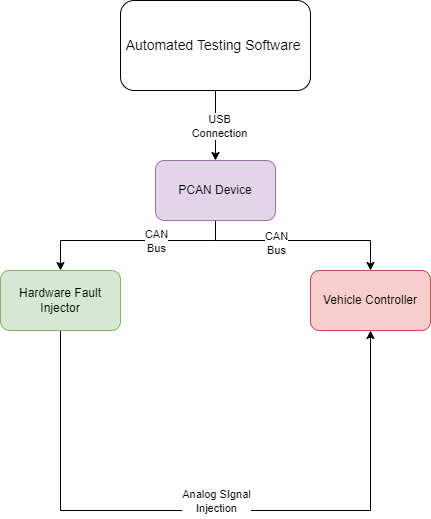

The diagram above was exported from draw.io. Its source (the exported page's mxGraphModel, read from the mxfile embedded in the PNG):
<mxGraphModel dx="1098" dy="828" grid="1" gridSize="10" guides="1" tooltips="1" connect="1" arrows="1" fold="1" page="1" pageScale="1" pageWidth="827" pageHeight="1169" math="0" shadow="0">
  <root>
    <mxCell id="0" />
    <mxCell id="1" parent="0" />
    <mxCell id="wRCD1cR3Z30sDnLN0XmB-1" value="Vehicle Controller" style="rounded=1;whiteSpace=wrap;html=1;fillColor=#f8cecc;strokeColor=#b85450;" vertex="1" parent="1">
      <mxGeometry x="530" y="380" width="120" height="60" as="geometry" />
    </mxCell>
    <mxCell id="wRCD1cR3Z30sDnLN0XmB-11" style="edgeStyle=orthogonalEdgeStyle;rounded=0;orthogonalLoop=1;jettySize=auto;html=1;exitX=0.5;exitY=1;exitDx=0;exitDy=0;entryX=0.5;entryY=1;entryDx=0;entryDy=0;" edge="1" parent="1" source="wRCD1cR3Z30sDnLN0XmB-2" target="wRCD1cR3Z30sDnLN0XmB-1">
      <mxGeometry relative="1" as="geometry">
        <Array as="points">
          <mxPoint x="280" y="620" />
          <mxPoint x="590" y="620" />
        </Array>
      </mxGeometry>
    </mxCell>
    <mxCell id="wRCD1cR3Z30sDnLN0XmB-12" value="Analog SIgnal&lt;br&gt;Injection" style="edgeLabel;html=1;align=center;verticalAlign=middle;resizable=0;points=[];" vertex="1" connectable="0" parent="wRCD1cR3Z30sDnLN0XmB-11">
      <mxGeometry x="0.164" y="2" relative="1" as="geometry">
        <mxPoint x="-55" y="-8" as="offset" />
      </mxGeometry>
    </mxCell>
    <mxCell id="wRCD1cR3Z30sDnLN0XmB-2" value="Hardware Fault Injector" style="rounded=1;whiteSpace=wrap;html=1;fillColor=#d5e8d4;strokeColor=#82b366;" vertex="1" parent="1">
      <mxGeometry x="220" y="380" width="120" height="60" as="geometry" />
    </mxCell>
    <mxCell id="wRCD1cR3Z30sDnLN0XmB-7" style="edgeStyle=orthogonalEdgeStyle;rounded=0;orthogonalLoop=1;jettySize=auto;html=1;" edge="1" parent="1" source="wRCD1cR3Z30sDnLN0XmB-3" target="wRCD1cR3Z30sDnLN0XmB-1">
      <mxGeometry relative="1" as="geometry">
        <Array as="points">
          <mxPoint x="435" y="350" />
          <mxPoint x="590" y="350" />
        </Array>
      </mxGeometry>
    </mxCell>
    <mxCell id="wRCD1cR3Z30sDnLN0XmB-8" value="CAN &lt;br&gt;Bus" style="edgeLabel;html=1;align=center;verticalAlign=middle;resizable=0;points=[];" vertex="1" connectable="0" parent="wRCD1cR3Z30sDnLN0XmB-7">
      <mxGeometry x="-0.1889" y="-2" relative="1" as="geometry">
        <mxPoint x="-3" as="offset" />
      </mxGeometry>
    </mxCell>
    <mxCell id="wRCD1cR3Z30sDnLN0XmB-9" style="edgeStyle=orthogonalEdgeStyle;rounded=0;orthogonalLoop=1;jettySize=auto;html=1;exitX=0.5;exitY=1;exitDx=0;exitDy=0;entryX=0.5;entryY=0;entryDx=0;entryDy=0;" edge="1" parent="1" source="wRCD1cR3Z30sDnLN0XmB-3" target="wRCD1cR3Z30sDnLN0XmB-2">
      <mxGeometry relative="1" as="geometry">
        <Array as="points">
          <mxPoint x="435" y="350" />
          <mxPoint x="280" y="350" />
        </Array>
      </mxGeometry>
    </mxCell>
    <mxCell id="wRCD1cR3Z30sDnLN0XmB-10" value="CAN &lt;br&gt;Bus" style="edgeLabel;html=1;align=center;verticalAlign=middle;resizable=0;points=[];" vertex="1" connectable="0" parent="wRCD1cR3Z30sDnLN0XmB-9">
      <mxGeometry x="0.1755" relative="1" as="geometry">
        <mxPoint x="40" as="offset" />
      </mxGeometry>
    </mxCell>
    <mxCell id="wRCD1cR3Z30sDnLN0XmB-3" value="PCAN Device" style="rounded=1;whiteSpace=wrap;html=1;fillColor=#e1d5e7;strokeColor=#9673a6;" vertex="1" parent="1">
      <mxGeometry x="375" y="270" width="120" height="60" as="geometry" />
    </mxCell>
    <mxCell id="wRCD1cR3Z30sDnLN0XmB-5" value="" style="edgeStyle=orthogonalEdgeStyle;rounded=0;orthogonalLoop=1;jettySize=auto;html=1;" edge="1" parent="1" source="wRCD1cR3Z30sDnLN0XmB-4" target="wRCD1cR3Z30sDnLN0XmB-3">
      <mxGeometry relative="1" as="geometry" />
    </mxCell>
    <mxCell id="wRCD1cR3Z30sDnLN0XmB-6" value="USB &lt;br&gt;Connection" style="edgeLabel;html=1;align=center;verticalAlign=middle;resizable=0;points=[];" vertex="1" connectable="0" parent="wRCD1cR3Z30sDnLN0XmB-5">
      <mxGeometry y="3" relative="1" as="geometry">
        <mxPoint as="offset" />
      </mxGeometry>
    </mxCell>
    <mxCell id="wRCD1cR3Z30sDnLN0XmB-4" value="&lt;font style=&quot;font-size: 14px;&quot;&gt;Automated Testing Software&amp;nbsp;&lt;/font&gt;" style="rounded=1;whiteSpace=wrap;html=1;" vertex="1" parent="1">
      <mxGeometry x="340" y="110" width="190" height="90" as="geometry" />
    </mxCell>
  </root>
</mxGraphModel>